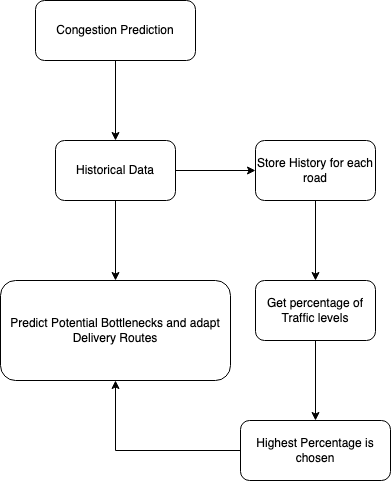

The diagram above was exported from draw.io. Its source (the exported page's mxGraphModel, read from the mxfile embedded in the PNG):
<mxGraphModel dx="640" dy="656" grid="1" gridSize="10" guides="1" tooltips="1" connect="1" arrows="1" fold="1" page="1" pageScale="1" pageWidth="827" pageHeight="1169" math="0" shadow="0">
  <root>
    <mxCell id="0" />
    <mxCell id="1" parent="0" />
    <mxCell id="5" value="" style="edgeStyle=orthogonalEdgeStyle;rounded=0;orthogonalLoop=1;jettySize=auto;html=1;" edge="1" parent="1" source="3" target="4">
      <mxGeometry relative="1" as="geometry" />
    </mxCell>
    <mxCell id="3" value="Congestion Prediction" style="rounded=1;whiteSpace=wrap;html=1;" vertex="1" parent="1">
      <mxGeometry x="360" y="330" width="160" height="60" as="geometry" />
    </mxCell>
    <mxCell id="7" value="" style="edgeStyle=orthogonalEdgeStyle;rounded=0;orthogonalLoop=1;jettySize=auto;html=1;" edge="1" parent="1" source="4" target="6">
      <mxGeometry relative="1" as="geometry" />
    </mxCell>
    <mxCell id="11" value="" style="edgeStyle=orthogonalEdgeStyle;rounded=0;orthogonalLoop=1;jettySize=auto;html=1;" edge="1" parent="1" source="4" target="10">
      <mxGeometry relative="1" as="geometry" />
    </mxCell>
    <mxCell id="4" value="Historical Data" style="whiteSpace=wrap;html=1;rounded=1;" vertex="1" parent="1">
      <mxGeometry x="380" y="470" width="120" height="60" as="geometry" />
    </mxCell>
    <mxCell id="6" value="Predict Potential Bottlenecks and adapt Delivery Routes" style="whiteSpace=wrap;html=1;rounded=1;" vertex="1" parent="1">
      <mxGeometry x="325" y="610" width="230" height="100" as="geometry" />
    </mxCell>
    <mxCell id="13" value="" style="edgeStyle=orthogonalEdgeStyle;rounded=0;orthogonalLoop=1;jettySize=auto;html=1;" edge="1" parent="1" source="10" target="12">
      <mxGeometry relative="1" as="geometry" />
    </mxCell>
    <mxCell id="10" value="Store History for each road" style="whiteSpace=wrap;html=1;rounded=1;" vertex="1" parent="1">
      <mxGeometry x="580" y="470" width="120" height="60" as="geometry" />
    </mxCell>
    <mxCell id="15" value="" style="edgeStyle=orthogonalEdgeStyle;rounded=0;orthogonalLoop=1;jettySize=auto;html=1;" edge="1" parent="1" source="12" target="14">
      <mxGeometry relative="1" as="geometry" />
    </mxCell>
    <mxCell id="12" value="Get percentage of Traffic levels" style="whiteSpace=wrap;html=1;rounded=1;" vertex="1" parent="1">
      <mxGeometry x="580" y="610" width="120" height="60" as="geometry" />
    </mxCell>
    <mxCell id="16" style="edgeStyle=orthogonalEdgeStyle;rounded=0;orthogonalLoop=1;jettySize=auto;html=1;entryX=0.5;entryY=1;entryDx=0;entryDy=0;" edge="1" parent="1" source="14" target="6">
      <mxGeometry relative="1" as="geometry" />
    </mxCell>
    <mxCell id="14" value="Highest Percentage is chosen" style="whiteSpace=wrap;html=1;rounded=1;" vertex="1" parent="1">
      <mxGeometry x="565" y="750" width="150" height="60" as="geometry" />
    </mxCell>
  </root>
</mxGraphModel>